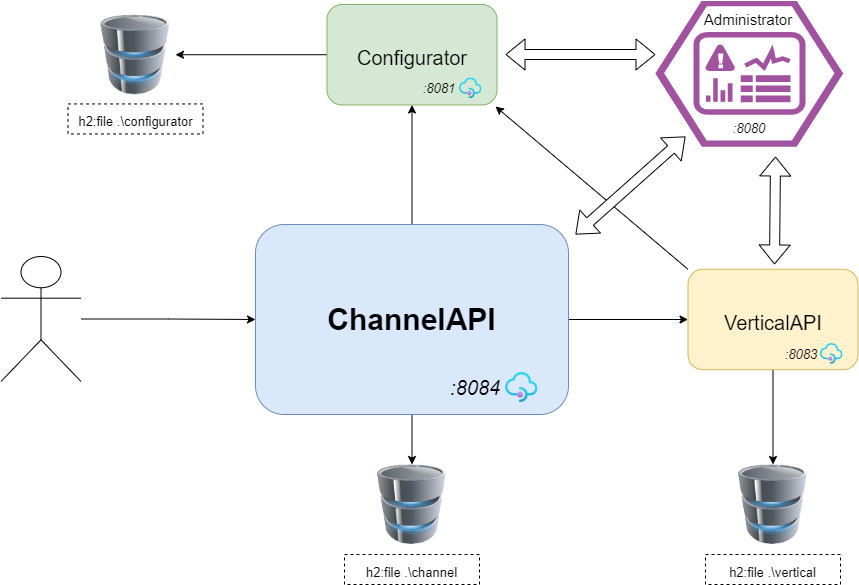

The diagram above was exported from draw.io. Its source (the exported page's mxGraphModel, read from the mxfile embedded in the PNG):
<mxGraphModel dx="1805" dy="634" grid="1" gridSize="10" guides="1" tooltips="1" connect="1" arrows="1" fold="1" page="1" pageScale="1" pageWidth="827" pageHeight="1169" math="0" shadow="0">
  <root>
    <mxCell id="0" />
    <mxCell id="1" parent="0" />
    <mxCell id="3bRnzTiL_-UDqxN5ayET-1" value="" style="image;html=1;image=img/lib/clip_art/computers/Database_128x128.png" vertex="1" parent="1">
      <mxGeometry x="326.5" y="698" width="80" height="80" as="geometry" />
    </mxCell>
    <mxCell id="3bRnzTiL_-UDqxN5ayET-12" style="edgeStyle=orthogonalEdgeStyle;rounded=0;orthogonalLoop=1;jettySize=auto;html=1;exitX=0.5;exitY=0;exitDx=0;exitDy=0;entryX=0.5;entryY=1;entryDx=0;entryDy=0;fontSize=20;" edge="1" parent="1" source="3bRnzTiL_-UDqxN5ayET-4" target="3bRnzTiL_-UDqxN5ayET-7">
      <mxGeometry relative="1" as="geometry" />
    </mxCell>
    <mxCell id="3bRnzTiL_-UDqxN5ayET-13" style="edgeStyle=orthogonalEdgeStyle;rounded=0;orthogonalLoop=1;jettySize=auto;html=1;exitX=1;exitY=0.5;exitDx=0;exitDy=0;entryX=0;entryY=0.5;entryDx=0;entryDy=0;fontSize=20;" edge="1" parent="1" source="3bRnzTiL_-UDqxN5ayET-4" target="3bRnzTiL_-UDqxN5ayET-5">
      <mxGeometry relative="1" as="geometry" />
    </mxCell>
    <mxCell id="3bRnzTiL_-UDqxN5ayET-15" style="edgeStyle=orthogonalEdgeStyle;rounded=0;orthogonalLoop=1;jettySize=auto;html=1;exitX=0.5;exitY=1;exitDx=0;exitDy=0;entryX=0.5;entryY=0;entryDx=0;entryDy=0;fontSize=20;" edge="1" parent="1" source="3bRnzTiL_-UDqxN5ayET-4" target="3bRnzTiL_-UDqxN5ayET-1">
      <mxGeometry relative="1" as="geometry" />
    </mxCell>
    <mxCell id="3bRnzTiL_-UDqxN5ayET-4" value="&lt;font style=&quot;font-size: 30px;&quot;&gt;&lt;b&gt;ChannelAPI&lt;/b&gt;&lt;/font&gt;" style="rounded=1;whiteSpace=wrap;html=1;fillColor=#dae8fc;strokeColor=#6c8ebf;" vertex="1" parent="1">
      <mxGeometry x="210" y="458" width="313" height="190" as="geometry" />
    </mxCell>
    <mxCell id="3bRnzTiL_-UDqxN5ayET-2" value="" style="aspect=fixed;html=1;points=[];align=center;image;fontSize=12;image=img/lib/azure2/app_services/API_Management_Services.svg;" vertex="1" parent="1">
      <mxGeometry x="460" y="606" width="32.5" height="30" as="geometry" />
    </mxCell>
    <mxCell id="3bRnzTiL_-UDqxN5ayET-16" style="edgeStyle=orthogonalEdgeStyle;rounded=0;orthogonalLoop=1;jettySize=auto;html=1;exitX=0.5;exitY=1;exitDx=0;exitDy=0;entryX=0.5;entryY=0;entryDx=0;entryDy=0;fontSize=20;" edge="1" parent="1" source="3bRnzTiL_-UDqxN5ayET-5" target="3bRnzTiL_-UDqxN5ayET-9">
      <mxGeometry relative="1" as="geometry" />
    </mxCell>
    <mxCell id="3bRnzTiL_-UDqxN5ayET-5" value="&lt;font style=&quot;font-size: 30px;&quot;&gt;&lt;span style=&quot;font-size: 20px;&quot;&gt;VerticalAPI&lt;/span&gt;&lt;/font&gt;" style="rounded=1;whiteSpace=wrap;html=1;fillColor=#fff2cc;strokeColor=#d6b656;" vertex="1" parent="1">
      <mxGeometry x="642.5" y="502.77" width="170" height="100.45" as="geometry" />
    </mxCell>
    <mxCell id="3bRnzTiL_-UDqxN5ayET-6" value="" style="aspect=fixed;html=1;points=[];align=center;image;fontSize=12;image=img/lib/azure2/app_services/API_Management_Services.svg;" vertex="1" parent="1">
      <mxGeometry x="775" y="577" width="22.5" height="20.77" as="geometry" />
    </mxCell>
    <mxCell id="3bRnzTiL_-UDqxN5ayET-17" style="edgeStyle=orthogonalEdgeStyle;rounded=0;orthogonalLoop=1;jettySize=auto;html=1;exitX=0;exitY=0.5;exitDx=0;exitDy=0;entryX=1;entryY=0.5;entryDx=0;entryDy=0;fontSize=20;" edge="1" parent="1" source="3bRnzTiL_-UDqxN5ayET-7" target="3bRnzTiL_-UDqxN5ayET-10">
      <mxGeometry relative="1" as="geometry" />
    </mxCell>
    <mxCell id="3bRnzTiL_-UDqxN5ayET-7" value="&lt;font style=&quot;font-size: 30px;&quot;&gt;&lt;span style=&quot;font-size: 20px;&quot;&gt;Configurator&lt;/span&gt;&lt;/font&gt;" style="rounded=1;whiteSpace=wrap;html=1;fillColor=#d5e8d4;strokeColor=#82b366;" vertex="1" parent="1">
      <mxGeometry x="281.5" y="237.99999999999997" width="170" height="100.45" as="geometry" />
    </mxCell>
    <mxCell id="3bRnzTiL_-UDqxN5ayET-8" value="" style="aspect=fixed;html=1;points=[];align=center;image;fontSize=12;image=img/lib/azure2/app_services/API_Management_Services.svg;" vertex="1" parent="1">
      <mxGeometry x="414" y="311.46" width="22.5" height="20.77" as="geometry" />
    </mxCell>
    <mxCell id="3bRnzTiL_-UDqxN5ayET-9" value="" style="image;html=1;image=img/lib/clip_art/computers/Database_128x128.png" vertex="1" parent="1">
      <mxGeometry x="687.5" y="698" width="80" height="80" as="geometry" />
    </mxCell>
    <mxCell id="3bRnzTiL_-UDqxN5ayET-10" value="" style="image;html=1;image=img/lib/clip_art/computers/Database_128x128.png" vertex="1" parent="1">
      <mxGeometry x="50" y="248.23000000000002" width="80" height="80" as="geometry" />
    </mxCell>
    <mxCell id="3bRnzTiL_-UDqxN5ayET-11" value="" style="verticalLabelPosition=bottom;sketch=0;html=1;fillColor=#A153A0;strokeColor=#ffffff;verticalAlign=top;align=center;points=[[0,0.5,0],[0.125,0.25,0],[0.25,0,0],[0.5,0,0],[0.75,0,0],[0.875,0.25,0],[1,0.5,0],[0.875,0.75,0],[0.75,1,0],[0.5,1,0],[0.125,0.75,0]];pointerEvents=1;shape=mxgraph.cisco_safe.compositeIcon;bgIcon=mxgraph.cisco_safe.design.blank_device;resIcon=mxgraph.cisco_safe.design.mgmt_console_2;fontSize=20;" vertex="1" parent="1">
      <mxGeometry x="610" y="234.48" width="187.5" height="145.52" as="geometry" />
    </mxCell>
    <mxCell id="3bRnzTiL_-UDqxN5ayET-19" value="" style="shape=flexArrow;endArrow=classic;startArrow=classic;html=1;rounded=0;fontSize=20;fillColor=default;" edge="1" parent="1">
      <mxGeometry width="100" height="100" relative="1" as="geometry">
        <mxPoint x="729" y="498" as="sourcePoint" />
        <mxPoint x="730" y="390" as="targetPoint" />
      </mxGeometry>
    </mxCell>
    <mxCell id="3bRnzTiL_-UDqxN5ayET-20" value="" style="shape=flexArrow;endArrow=classic;startArrow=classic;html=1;rounded=0;fontSize=20;fillColor=default;" edge="1" parent="1">
      <mxGeometry width="100" height="100" relative="1" as="geometry">
        <mxPoint x="460" y="288" as="sourcePoint" />
        <mxPoint x="610" y="288" as="targetPoint" />
      </mxGeometry>
    </mxCell>
    <mxCell id="3bRnzTiL_-UDqxN5ayET-21" value="&lt;font style=&quot;font-size: 13px;&quot;&gt;h2:file .\configurator&lt;/font&gt;" style="text;html=1;strokeColor=default;fillColor=none;align=center;verticalAlign=middle;whiteSpace=wrap;rounded=0;fontSize=20;dashed=1;" vertex="1" parent="1">
      <mxGeometry x="22.5" y="337.45" width="135" height="30" as="geometry" />
    </mxCell>
    <mxCell id="3bRnzTiL_-UDqxN5ayET-22" value="&lt;font style=&quot;font-size: 13px;&quot;&gt;h2:file .\channel&lt;/font&gt;" style="text;html=1;strokeColor=default;fillColor=none;align=center;verticalAlign=middle;whiteSpace=wrap;rounded=0;fontSize=20;dashed=1;" vertex="1" parent="1">
      <mxGeometry x="299" y="788" width="135" height="30" as="geometry" />
    </mxCell>
    <mxCell id="3bRnzTiL_-UDqxN5ayET-23" value="&lt;font style=&quot;font-size: 13px;&quot;&gt;h2:file .\vertical&lt;/font&gt;" style="text;html=1;strokeColor=default;fillColor=none;align=center;verticalAlign=middle;whiteSpace=wrap;rounded=0;fontSize=20;dashed=1;" vertex="1" parent="1">
      <mxGeometry x="660" y="788" width="135" height="30" as="geometry" />
    </mxCell>
    <mxCell id="3bRnzTiL_-UDqxN5ayET-24" value=":8080" style="text;html=1;strokeColor=none;fillColor=none;align=center;verticalAlign=middle;whiteSpace=wrap;rounded=0;dashed=1;fontSize=13;fontStyle=2" vertex="1" parent="1">
      <mxGeometry x="673.5" y="346.97999999999996" width="60" height="30" as="geometry" />
    </mxCell>
    <mxCell id="3bRnzTiL_-UDqxN5ayET-26" value=":8081" style="text;html=1;strokeColor=none;fillColor=none;align=center;verticalAlign=middle;whiteSpace=wrap;rounded=0;dashed=1;fontSize=13;fontStyle=2" vertex="1" parent="1">
      <mxGeometry x="364" y="307.45" width="60" height="30" as="geometry" />
    </mxCell>
    <mxCell id="3bRnzTiL_-UDqxN5ayET-27" value=":8083" style="text;html=1;strokeColor=none;fillColor=none;align=center;verticalAlign=middle;whiteSpace=wrap;rounded=0;dashed=1;fontSize=13;fontStyle=2" vertex="1" parent="1">
      <mxGeometry x="726" y="573.22" width="60" height="30" as="geometry" />
    </mxCell>
    <mxCell id="3bRnzTiL_-UDqxN5ayET-28" value="&lt;font style=&quot;font-size: 20px;&quot;&gt;:8084&lt;/font&gt;" style="text;html=1;strokeColor=none;fillColor=none;align=center;verticalAlign=middle;whiteSpace=wrap;rounded=0;dashed=1;fontSize=13;fontStyle=2" vertex="1" parent="1">
      <mxGeometry x="400" y="606" width="60" height="30" as="geometry" />
    </mxCell>
    <mxCell id="3bRnzTiL_-UDqxN5ayET-30" value="Administrator" style="text;html=1;strokeColor=none;fillColor=none;align=center;verticalAlign=middle;whiteSpace=wrap;rounded=0;dashed=1;fontSize=15;" vertex="1" parent="1">
      <mxGeometry x="632.5" y="238.48000000000002" width="140" height="30" as="geometry" />
    </mxCell>
    <mxCell id="3bRnzTiL_-UDqxN5ayET-34" value="" style="endArrow=classic;html=1;rounded=0;fontSize=15;exitX=0;exitY=0;exitDx=0;exitDy=0;" edge="1" parent="1" source="3bRnzTiL_-UDqxN5ayET-5">
      <mxGeometry width="50" height="50" relative="1" as="geometry">
        <mxPoint x="390" y="570" as="sourcePoint" />
        <mxPoint x="450" y="340" as="targetPoint" />
      </mxGeometry>
    </mxCell>
    <mxCell id="3bRnzTiL_-UDqxN5ayET-18" value="" style="shape=flexArrow;endArrow=classic;startArrow=classic;html=1;rounded=0;fontSize=20;fillColor=default;" edge="1" parent="1">
      <mxGeometry width="100" height="100" relative="1" as="geometry">
        <mxPoint x="530" y="468" as="sourcePoint" />
        <mxPoint x="640" y="370" as="targetPoint" />
      </mxGeometry>
    </mxCell>
    <mxCell id="3bRnzTiL_-UDqxN5ayET-51" style="edgeStyle=orthogonalEdgeStyle;rounded=0;orthogonalLoop=1;jettySize=auto;html=1;entryX=0;entryY=0.5;entryDx=0;entryDy=0;fontSize=15;fontColor=none;fillColor=default;" edge="1" parent="1" source="3bRnzTiL_-UDqxN5ayET-41" target="3bRnzTiL_-UDqxN5ayET-4">
      <mxGeometry relative="1" as="geometry" />
    </mxCell>
    <mxCell id="3bRnzTiL_-UDqxN5ayET-41" value="Actor" style="shape=umlActor;verticalLabelPosition=bottom;verticalAlign=top;html=1;outlineConnect=0;strokeColor=default;fontSize=15;fontColor=none;noLabel=1;" vertex="1" parent="1">
      <mxGeometry x="-44.5" y="490" width="80" height="125" as="geometry" />
    </mxCell>
  </root>
</mxGraphModel>